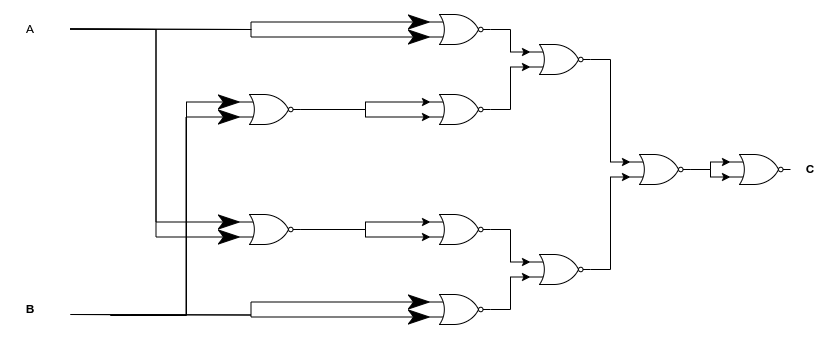

The diagram above was exported from draw.io. Its source (the exported page's mxGraphModel, read from the mxfile embedded in the PNG):
<mxGraphModel dx="1434" dy="839" grid="1" gridSize="10" guides="1" tooltips="1" connect="1" arrows="1" fold="1" page="1" pageScale="1" pageWidth="827" pageHeight="1169" math="0" shadow="0">
  <root>
    <mxCell id="0" />
    <mxCell id="1" parent="0" />
    <mxCell id="GfPMOJaEOqhjDQ_elrzh-2" value="" style="verticalLabelPosition=bottom;shadow=0;dashed=0;align=center;html=1;verticalAlign=top;shape=mxgraph.electrical.logic_gates.logic_gate;operation=or;negating=1;negSize=0.15;" vertex="1" parent="1">
      <mxGeometry x="730" y="430" width="60" height="30" as="geometry" />
    </mxCell>
    <mxCell id="GfPMOJaEOqhjDQ_elrzh-3" value="" style="verticalLabelPosition=bottom;shadow=0;dashed=0;align=center;html=1;verticalAlign=top;shape=mxgraph.electrical.logic_gates.logic_gate;operation=or;negating=1;negSize=0.15;" vertex="1" parent="1">
      <mxGeometry x="630" y="430" width="60" height="30" as="geometry" />
    </mxCell>
    <mxCell id="GfPMOJaEOqhjDQ_elrzh-4" value="" style="verticalLabelPosition=bottom;shadow=0;dashed=0;align=center;html=1;verticalAlign=top;shape=mxgraph.electrical.logic_gates.logic_gate;operation=or;negating=1;negSize=0.15;" vertex="1" parent="1">
      <mxGeometry x="530" y="320" width="60" height="30" as="geometry" />
    </mxCell>
    <mxCell id="GfPMOJaEOqhjDQ_elrzh-5" value="" style="verticalLabelPosition=bottom;shadow=0;dashed=0;align=center;html=1;verticalAlign=top;shape=mxgraph.electrical.logic_gates.logic_gate;operation=or;negating=1;negSize=0.15;" vertex="1" parent="1">
      <mxGeometry x="530" y="530" width="60" height="30" as="geometry" />
    </mxCell>
    <mxCell id="GfPMOJaEOqhjDQ_elrzh-6" value="" style="verticalLabelPosition=bottom;shadow=0;dashed=0;align=center;html=1;verticalAlign=top;shape=mxgraph.electrical.logic_gates.logic_gate;operation=or;negating=1;negSize=0.15;" vertex="1" parent="1">
      <mxGeometry x="430" y="490" width="60" height="30" as="geometry" />
    </mxCell>
    <mxCell id="GfPMOJaEOqhjDQ_elrzh-7" value="" style="verticalLabelPosition=bottom;shadow=0;dashed=0;align=center;html=1;verticalAlign=top;shape=mxgraph.electrical.logic_gates.logic_gate;operation=or;negating=1;negSize=0.15;" vertex="1" parent="1">
      <mxGeometry x="430" y="570" width="60" height="30" as="geometry" />
    </mxCell>
    <mxCell id="GfPMOJaEOqhjDQ_elrzh-8" value="" style="verticalLabelPosition=bottom;shadow=0;dashed=0;align=center;html=1;verticalAlign=top;shape=mxgraph.electrical.logic_gates.logic_gate;operation=or;negating=1;negSize=0.15;" vertex="1" parent="1">
      <mxGeometry x="430" y="370" width="60" height="30" as="geometry" />
    </mxCell>
    <mxCell id="GfPMOJaEOqhjDQ_elrzh-9" value="" style="verticalLabelPosition=bottom;shadow=0;dashed=0;align=center;html=1;verticalAlign=top;shape=mxgraph.electrical.logic_gates.logic_gate;operation=or;negating=1;negSize=0.15;" vertex="1" parent="1">
      <mxGeometry x="430" y="290" width="60" height="30" as="geometry" />
    </mxCell>
    <mxCell id="GfPMOJaEOqhjDQ_elrzh-10" value="" style="verticalLabelPosition=bottom;shadow=0;dashed=0;align=center;html=1;verticalAlign=top;shape=mxgraph.electrical.logic_gates.logic_gate;operation=or;negating=1;negSize=0.15;" vertex="1" parent="1">
      <mxGeometry x="240" y="490" width="60" height="30" as="geometry" />
    </mxCell>
    <mxCell id="GfPMOJaEOqhjDQ_elrzh-11" value="" style="verticalLabelPosition=bottom;shadow=0;dashed=0;align=center;html=1;verticalAlign=top;shape=mxgraph.electrical.logic_gates.logic_gate;operation=or;negating=1;negSize=0.15;" vertex="1" parent="1">
      <mxGeometry x="240" y="370" width="60" height="30" as="geometry" />
    </mxCell>
    <mxCell id="GfPMOJaEOqhjDQ_elrzh-15" style="edgeStyle=orthogonalEdgeStyle;rounded=0;orthogonalLoop=1;jettySize=auto;html=1;exitX=1;exitY=0.5;exitDx=0;exitDy=0;exitPerimeter=0;entryX=0;entryY=0.75;entryDx=0;entryDy=0;entryPerimeter=0;" edge="1" parent="1" source="GfPMOJaEOqhjDQ_elrzh-11" target="GfPMOJaEOqhjDQ_elrzh-8">
      <mxGeometry relative="1" as="geometry" />
    </mxCell>
    <mxCell id="GfPMOJaEOqhjDQ_elrzh-16" style="edgeStyle=orthogonalEdgeStyle;rounded=0;orthogonalLoop=1;jettySize=auto;html=1;exitX=1;exitY=0.5;exitDx=0;exitDy=0;exitPerimeter=0;entryX=0;entryY=0.25;entryDx=0;entryDy=0;entryPerimeter=0;" edge="1" parent="1" source="GfPMOJaEOqhjDQ_elrzh-11" target="GfPMOJaEOqhjDQ_elrzh-8">
      <mxGeometry relative="1" as="geometry" />
    </mxCell>
    <mxCell id="GfPMOJaEOqhjDQ_elrzh-18" style="edgeStyle=orthogonalEdgeStyle;rounded=0;orthogonalLoop=1;jettySize=auto;html=1;exitX=1;exitY=0.5;exitDx=0;exitDy=0;exitPerimeter=0;entryX=0;entryY=0.25;entryDx=0;entryDy=0;entryPerimeter=0;" edge="1" parent="1" source="GfPMOJaEOqhjDQ_elrzh-10" target="GfPMOJaEOqhjDQ_elrzh-6">
      <mxGeometry relative="1" as="geometry" />
    </mxCell>
    <mxCell id="GfPMOJaEOqhjDQ_elrzh-19" style="edgeStyle=orthogonalEdgeStyle;rounded=0;orthogonalLoop=1;jettySize=auto;html=1;exitX=1;exitY=0.5;exitDx=0;exitDy=0;exitPerimeter=0;entryX=0;entryY=0.75;entryDx=0;entryDy=0;entryPerimeter=0;" edge="1" parent="1" source="GfPMOJaEOqhjDQ_elrzh-10" target="GfPMOJaEOqhjDQ_elrzh-6">
      <mxGeometry relative="1" as="geometry" />
    </mxCell>
    <mxCell id="GfPMOJaEOqhjDQ_elrzh-20" style="edgeStyle=orthogonalEdgeStyle;rounded=0;orthogonalLoop=1;jettySize=auto;html=1;exitX=1;exitY=0.5;exitDx=0;exitDy=0;exitPerimeter=0;entryX=0;entryY=0.25;entryDx=0;entryDy=0;entryPerimeter=0;" edge="1" parent="1" source="GfPMOJaEOqhjDQ_elrzh-6" target="GfPMOJaEOqhjDQ_elrzh-5">
      <mxGeometry relative="1" as="geometry" />
    </mxCell>
    <mxCell id="GfPMOJaEOqhjDQ_elrzh-21" style="edgeStyle=orthogonalEdgeStyle;rounded=0;orthogonalLoop=1;jettySize=auto;html=1;exitX=1;exitY=0.5;exitDx=0;exitDy=0;exitPerimeter=0;entryX=0;entryY=0.75;entryDx=0;entryDy=0;entryPerimeter=0;" edge="1" parent="1" source="GfPMOJaEOqhjDQ_elrzh-7" target="GfPMOJaEOqhjDQ_elrzh-5">
      <mxGeometry relative="1" as="geometry" />
    </mxCell>
    <mxCell id="GfPMOJaEOqhjDQ_elrzh-22" style="edgeStyle=orthogonalEdgeStyle;rounded=0;orthogonalLoop=1;jettySize=auto;html=1;exitX=1;exitY=0.5;exitDx=0;exitDy=0;exitPerimeter=0;entryX=0;entryY=0.75;entryDx=0;entryDy=0;entryPerimeter=0;" edge="1" parent="1" source="GfPMOJaEOqhjDQ_elrzh-5" target="GfPMOJaEOqhjDQ_elrzh-3">
      <mxGeometry relative="1" as="geometry" />
    </mxCell>
    <mxCell id="GfPMOJaEOqhjDQ_elrzh-23" style="edgeStyle=orthogonalEdgeStyle;rounded=0;orthogonalLoop=1;jettySize=auto;html=1;exitX=1;exitY=0.5;exitDx=0;exitDy=0;exitPerimeter=0;entryX=0;entryY=0.75;entryDx=0;entryDy=0;entryPerimeter=0;" edge="1" parent="1" source="GfPMOJaEOqhjDQ_elrzh-3" target="GfPMOJaEOqhjDQ_elrzh-2">
      <mxGeometry relative="1" as="geometry" />
    </mxCell>
    <mxCell id="GfPMOJaEOqhjDQ_elrzh-24" style="edgeStyle=orthogonalEdgeStyle;rounded=0;orthogonalLoop=1;jettySize=auto;html=1;exitX=1;exitY=0.5;exitDx=0;exitDy=0;exitPerimeter=0;entryX=0;entryY=0.25;entryDx=0;entryDy=0;entryPerimeter=0;" edge="1" parent="1" source="GfPMOJaEOqhjDQ_elrzh-3" target="GfPMOJaEOqhjDQ_elrzh-2">
      <mxGeometry relative="1" as="geometry" />
    </mxCell>
    <mxCell id="GfPMOJaEOqhjDQ_elrzh-25" style="edgeStyle=orthogonalEdgeStyle;rounded=0;orthogonalLoop=1;jettySize=auto;html=1;exitX=1;exitY=0.5;exitDx=0;exitDy=0;exitPerimeter=0;entryX=0;entryY=0.25;entryDx=0;entryDy=0;entryPerimeter=0;" edge="1" parent="1" source="GfPMOJaEOqhjDQ_elrzh-4" target="GfPMOJaEOqhjDQ_elrzh-3">
      <mxGeometry relative="1" as="geometry" />
    </mxCell>
    <mxCell id="GfPMOJaEOqhjDQ_elrzh-26" style="edgeStyle=orthogonalEdgeStyle;rounded=0;orthogonalLoop=1;jettySize=auto;html=1;exitX=1;exitY=0.5;exitDx=0;exitDy=0;exitPerimeter=0;entryX=0;entryY=0.75;entryDx=0;entryDy=0;entryPerimeter=0;" edge="1" parent="1" source="GfPMOJaEOqhjDQ_elrzh-8" target="GfPMOJaEOqhjDQ_elrzh-4">
      <mxGeometry relative="1" as="geometry" />
    </mxCell>
    <mxCell id="GfPMOJaEOqhjDQ_elrzh-27" style="edgeStyle=orthogonalEdgeStyle;rounded=0;orthogonalLoop=1;jettySize=auto;html=1;exitX=1;exitY=0.5;exitDx=0;exitDy=0;exitPerimeter=0;entryX=0;entryY=0.25;entryDx=0;entryDy=0;entryPerimeter=0;" edge="1" parent="1" source="GfPMOJaEOqhjDQ_elrzh-9" target="GfPMOJaEOqhjDQ_elrzh-4">
      <mxGeometry relative="1" as="geometry" />
    </mxCell>
    <mxCell id="GfPMOJaEOqhjDQ_elrzh-38" value="" style="endArrow=classicThin;html=1;strokeWidth=1;endSize=20;rounded=0;edgeStyle=orthogonalEdgeStyle;entryX=0;entryY=0.75;entryDx=0;entryDy=0;entryPerimeter=0;" edge="1" parent="1" target="GfPMOJaEOqhjDQ_elrzh-11">
      <mxGeometry width="100" relative="1" as="geometry">
        <mxPoint x="130" y="590" as="sourcePoint" />
        <mxPoint x="230" y="590" as="targetPoint" />
      </mxGeometry>
    </mxCell>
    <mxCell id="GfPMOJaEOqhjDQ_elrzh-39" value="" style="endArrow=classicThin;html=1;strokeWidth=1;endSize=20;rounded=0;edgeStyle=orthogonalEdgeStyle;entryX=0;entryY=0.25;entryDx=0;entryDy=0;entryPerimeter=0;" edge="1" parent="1" target="GfPMOJaEOqhjDQ_elrzh-9">
      <mxGeometry width="100" relative="1" as="geometry">
        <mxPoint x="70" y="304.5" as="sourcePoint" />
        <mxPoint x="170" y="304.5" as="targetPoint" />
      </mxGeometry>
    </mxCell>
    <mxCell id="GfPMOJaEOqhjDQ_elrzh-41" value="" style="endArrow=classicThin;html=1;strokeWidth=1;endSize=20;rounded=0;edgeStyle=orthogonalEdgeStyle;entryX=0;entryY=0.75;entryDx=0;entryDy=0;entryPerimeter=0;" edge="1" parent="1" target="GfPMOJaEOqhjDQ_elrzh-9">
      <mxGeometry width="100" relative="1" as="geometry">
        <mxPoint x="70" y="304.5" as="sourcePoint" />
        <mxPoint x="170" y="304.5" as="targetPoint" />
      </mxGeometry>
    </mxCell>
    <mxCell id="GfPMOJaEOqhjDQ_elrzh-42" value="" style="endArrow=classicThin;html=1;strokeWidth=1;endSize=20;rounded=0;edgeStyle=orthogonalEdgeStyle;entryX=0;entryY=0.25;entryDx=0;entryDy=0;entryPerimeter=0;" edge="1" parent="1" target="GfPMOJaEOqhjDQ_elrzh-7">
      <mxGeometry width="100" relative="1" as="geometry">
        <mxPoint x="70" y="590" as="sourcePoint" />
        <mxPoint x="170" y="590" as="targetPoint" />
      </mxGeometry>
    </mxCell>
    <mxCell id="GfPMOJaEOqhjDQ_elrzh-43" value="" style="endArrow=classicThin;html=1;strokeWidth=1;endSize=20;rounded=0;edgeStyle=orthogonalEdgeStyle;entryX=0;entryY=0.75;entryDx=0;entryDy=0;entryPerimeter=0;" edge="1" parent="1" target="GfPMOJaEOqhjDQ_elrzh-7">
      <mxGeometry width="100" relative="1" as="geometry">
        <mxPoint x="70" y="590" as="sourcePoint" />
        <mxPoint x="170" y="590" as="targetPoint" />
      </mxGeometry>
    </mxCell>
    <mxCell id="GfPMOJaEOqhjDQ_elrzh-44" value="" style="endArrow=classicThin;html=1;strokeWidth=1;endSize=20;rounded=0;edgeStyle=orthogonalEdgeStyle;entryX=0;entryY=0.25;entryDx=0;entryDy=0;entryPerimeter=0;" edge="1" parent="1" target="GfPMOJaEOqhjDQ_elrzh-11">
      <mxGeometry width="100" relative="1" as="geometry">
        <mxPoint x="110" y="590" as="sourcePoint" />
        <mxPoint x="210" y="590" as="targetPoint" />
        <Array as="points">
          <mxPoint x="110" y="591" />
          <mxPoint x="186" y="591" />
          <mxPoint x="186" y="378" />
        </Array>
      </mxGeometry>
    </mxCell>
    <mxCell id="GfPMOJaEOqhjDQ_elrzh-45" value="" style="endArrow=classicThin;html=1;strokeWidth=1;endSize=20;rounded=0;edgeStyle=orthogonalEdgeStyle;entryX=0;entryY=0.25;entryDx=0;entryDy=0;entryPerimeter=0;" edge="1" parent="1" target="GfPMOJaEOqhjDQ_elrzh-10">
      <mxGeometry width="100" relative="1" as="geometry">
        <mxPoint x="70" y="304.5" as="sourcePoint" />
        <mxPoint x="170" y="304.5" as="targetPoint" />
      </mxGeometry>
    </mxCell>
    <mxCell id="GfPMOJaEOqhjDQ_elrzh-46" value="" style="endArrow=classicThin;html=1;strokeWidth=1;endSize=20;rounded=0;edgeStyle=orthogonalEdgeStyle;entryX=0;entryY=0.75;entryDx=0;entryDy=0;entryPerimeter=0;" edge="1" parent="1" target="GfPMOJaEOqhjDQ_elrzh-10">
      <mxGeometry width="100" relative="1" as="geometry">
        <mxPoint x="70" y="304.5" as="sourcePoint" />
        <mxPoint x="170" y="304.5" as="targetPoint" />
      </mxGeometry>
    </mxCell>
    <mxCell id="GfPMOJaEOqhjDQ_elrzh-47" value="A" style="text;html=1;align=center;verticalAlign=middle;whiteSpace=wrap;rounded=0;" vertex="1" parent="1">
      <mxGeometry y="290" width="60" height="30" as="geometry" />
    </mxCell>
    <mxCell id="GfPMOJaEOqhjDQ_elrzh-48" value="&lt;b&gt;B&lt;/b&gt;" style="text;html=1;align=center;verticalAlign=middle;whiteSpace=wrap;rounded=0;" vertex="1" parent="1">
      <mxGeometry y="570" width="60" height="30" as="geometry" />
    </mxCell>
    <mxCell id="GfPMOJaEOqhjDQ_elrzh-49" value="&lt;b&gt;C&lt;/b&gt;" style="text;html=1;align=center;verticalAlign=middle;whiteSpace=wrap;rounded=0;" vertex="1" parent="1">
      <mxGeometry x="780" y="430" width="60" height="30" as="geometry" />
    </mxCell>
  </root>
</mxGraphModel>